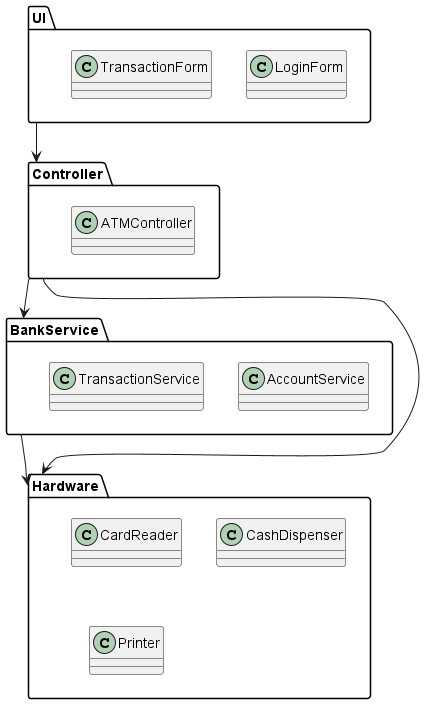

The diagram above was rendered by PlantUML. Its source (embedded in the PNG):
@startuml
package "UI" {
    class LoginForm
    class TransactionForm
}

package "Controller" {
    class ATMController
}

package "BankService" {
    class AccountService
    class TransactionService
}

package "Hardware" {
    class CardReader
    class CashDispenser
    class Printer
}

UI --> Controller
Controller --> BankService
Controller --> Hardware
BankService --> Hardware
@enduml